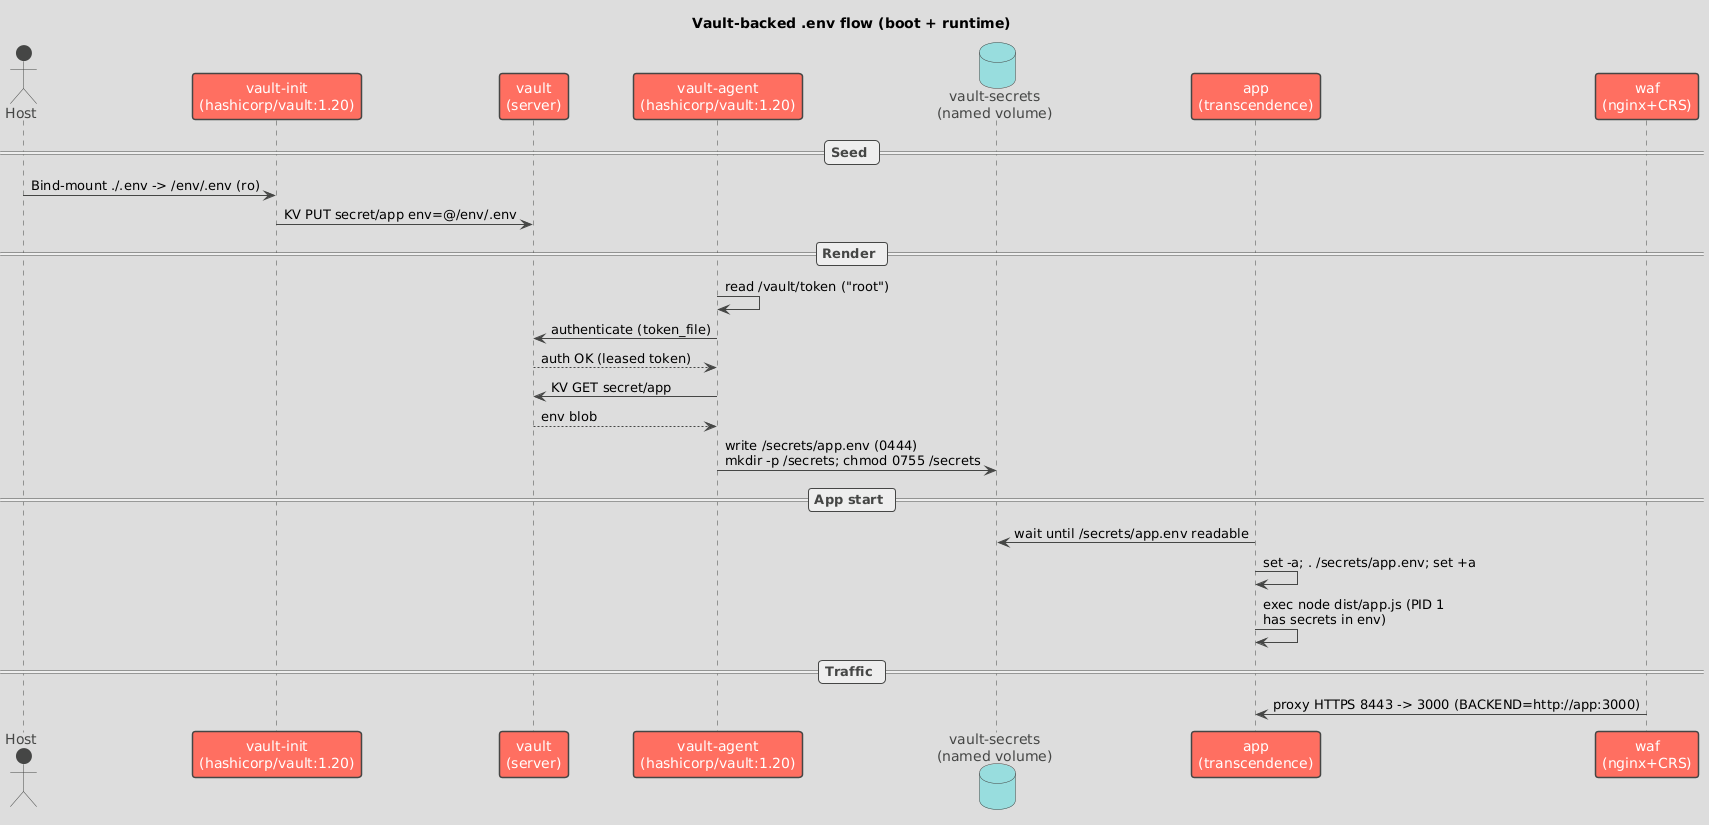

The diagram above was rendered by PlantUML. Its source (embedded in the PNG):
@startuml
!theme toy
title Vault-backed .env flow (boot + runtime)

actor Host
participant "vault-init\n(hashicorp/vault:1.20)" as VI
participant "vault\n(server)" as V
participant "vault-agent\n(hashicorp/vault:1.20)" as VA
database "vault-secrets\n(named volume)" as VOL
participant "app\n(transcendence)" as APP
participant "waf\n(nginx+CRS)" as WAF

== Seed ==
Host -> VI: Bind-mount ./.env -> /env/.env (ro)
VI -> V: KV PUT secret/app env=@/env/.env

== Render ==
VA -> VA: read /vault/token ("root")
VA -> V: authenticate (token_file)
V --> VA: auth OK (leased token)
VA -> V: KV GET secret/app
V --> VA: env blob
VA -> VOL: write /secrets/app.env (0444)\nmkdir -p /secrets; chmod 0755 /secrets

== App start ==
APP -> VOL: wait until /secrets/app.env readable
APP -> APP: set -a; . /secrets/app.env; set +a
APP -> APP: exec node dist/app.js (PID 1\nhas secrets in env)

== Traffic ==
WAF -> APP: proxy HTTPS 8443 -> 3000 (BACKEND=http://app:3000)
@enduml